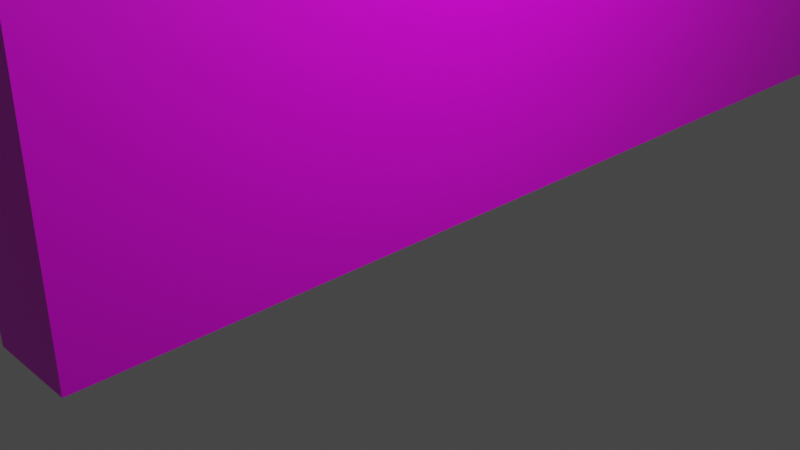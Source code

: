 # Source: Wand_1.blend  (saved by Blender 2.83.18; exported with 4.5.12 LTS)
import bpy
from mathutils import Matrix  # noqa: F401  (used for matrix-valued properties, if any)

bpy.ops.wm.read_factory_settings(use_empty=True)
scene = bpy.context.scene
scene.name = 'Scene'

# ---- collections
col_collection = bpy.data.collections.new('Collection'); scene.collection.children.link(col_collection)

# ---- images (referenced by path relative to the original .blend; pixels are not part of the script)
import os
ASSET_DIR = os.environ.get("B2B_ASSET_DIR", "")  # directory of the original .blend (textures are referenced by path, not embedded)
HERE = os.path.dirname(os.path.abspath(__file__))  # packed textures are extracted next to this script under _unpacked/

def load_image(name, relpath, width, height, colorspace="sRGB"):
    """Load a texture the original file referenced (path relative to the .blend, or extracted next to this script)."""
    p = next((c for c in (os.path.join(HERE, relpath), os.path.join(ASSET_DIR, relpath)) if relpath and os.path.exists(c)), "")
    if p:
        img = bpy.data.images.load(p, check_existing=True)
        img.name = name
    else:  # same state as the original file: an image datablock whose file is absent (Cycles renders it pink)
        img = bpy.data.images.new(name, width, height)
        img.source = "FILE"
        img.filepath = "//" + (relpath or name)
    img.colorspace_settings.name = colorspace
    return img
img_wand_export_1_png = load_image('Wand Export 1.png', 'Wand Export 1.png', 1024, 1024, 'sRGB')

# ---- materials (node trees are filled in below, after node groups)
mat_material = bpy.data.materials.new('Material')
mat_material.alpha_threshold = 0.0
mat_material.use_transparent_shadow = False
mat_material.line_color = (0.0, 0.0, 0.0, 1.0)
mat_material_001 = bpy.data.materials.new('Material.001')
mat_material_001.use_transparent_shadow = False

# ---- material node trees
mat_material.use_nodes = True; mat_material.node_tree.nodes.clear()
_N = mat_material.node_tree.nodes; _L = mat_material.node_tree.links
n0 = _N.new('ShaderNodeOutputMaterial'); n0.name = 'Material Output'; n0.location = (300, 300)
n1 = _N.new('ShaderNodeBsdfPrincipled'); n1.name = 'Principled BSDF'; n1.location = (10, 300)
n1.distribution = 'GGX'
n1.subsurface_method = 'BURLEY'
n1.inputs[2].default_value = 0.4
n1.inputs[3].default_value = 1.45
n1.inputs[27].default_value = (0.0, 0.0, 0.0, 1.0)
n1.inputs[28].default_value = 1.0
n2 = _N.new('ShaderNodeTexImage'); n2.name = 'Image Texture'; n2.location = (-391, 295)
n2.image = img_wand_export_1_png
_L.new(n1.outputs[0], n0.inputs[0])
_L.new(n2.outputs[0], n1.inputs[0])
n0.is_active_output = True
mat_material_001.use_nodes = True; mat_material_001.node_tree.nodes.clear()
_N = mat_material_001.node_tree.nodes; _L = mat_material_001.node_tree.links
n0 = _N.new('ShaderNodeBsdfPrincipled'); n0.name = 'Principled BSDF'; n0.location = (10, 300)
n0.distribution = 'GGX'
n0.subsurface_method = 'BURLEY'
n0.inputs[0].default_value = (0.702, 0.6963, 0.8, 1.0)
n0.inputs[3].default_value = 1.45
n0.inputs[27].default_value = (0.0, 0.0, 0.0, 1.0)
n0.inputs[28].default_value = 1.0
n1 = _N.new('ShaderNodeOutputMaterial'); n1.name = 'Material Output'; n1.location = (300, 300)
_L.new(n0.outputs[0], n1.inputs[0])
n1.is_active_output = True

# ---- world
world_world = bpy.data.worlds.new('World'); scene.world = world_world
world_world.use_nodes = True; world_world.node_tree.nodes.clear()
_N = world_world.node_tree.nodes; _L = world_world.node_tree.links
n0 = _N.new('ShaderNodeOutputWorld'); n0.name = 'World Output'; n0.location = (300, 300)
n1 = _N.new('ShaderNodeBackground'); n1.name = 'Background'; n1.location = (10, 300)
n1.inputs[0].default_value = (0.05088, 0.05088, 0.05088, 1.0)
_L.new(n1.outputs[0], n0.inputs[0])
n0.is_active_output = True
world_world.color = (0.05088, 0.05088, 0.05088)
world_world.use_sun_shadow = False
world_world.sun_shadow_jitter_overblur = 0.0

# ---- cameras
cam_camera = bpy.data.cameras.new('Camera')
cam_camera.clip_end = 100.0
cam_camera.ortho_scale = 7.314

# ---- lights
light_light = bpy.data.lights.new('Light', 'POINT')
light_light.transmission_factor = 0.0
light_light.energy = 1000.0
light_light.shadow_soft_size = 0.1
light_light.shadow_maximum_resolution = 0.006
light_light.use_absolute_resolution = True

# ---- meshes
me_cube = bpy.data.meshes.new('Cube')
me_cube.from_pydata([(1.0, 1.0, 1.0), (1.0, 1.0, -1.0), (1.0, -1.0, 1.0), (1.0, -1.0, -1.0), (-1.0, 1.0, 1.0), (-1.0, 1.0, -1.0), (-1.0, -1.0, 1.0), (-1.0, -1.0, -1.0)], [], [(0, 4, 6, 2), (3, 2, 6, 7), (7, 6, 4, 5), (5, 1, 3, 7), (1, 0, 2, 3), (5, 4, 0, 1)])
_uv = me_cube.uv_layers.new(name='UVMap')
_uv.uv.foreach_set('vector', [-0.004811, 1.011, -0.002782, 2.02, -1.012, 2.022, -1.014, 1.013, -1.016, 0.004238, -1.014, 1.013, -2.022, 1.015, -2.024, 0.006267, 2.011, -0.00185, 2.013, 1.007, 1.004, 1.009, 1.002, 0.0001793, -0.00887, -1.007, -0.00684, 0.002209, -1.016, 0.004238, -1.018, -1.005, -0.00684, 0.002209, -0.004811, 1.011, -1.014, 1.013, -1.016, 0.004238, 1.002, 0.0001793, 1.004, 1.009, -0.004811, 1.011, -0.00684, 0.002209])
me_cube.materials.append(mat_material)
me_cube.materials.append(mat_material_001)
me_cube.use_remesh_preserve_volume = False
me_cube.use_remesh_preserve_attributes = False
me_cube.use_mirror_vertex_groups = False
me_cube.update()

# ---- objects
ob_cube = bpy.data.objects.new('Cube', me_cube)
ob_light = bpy.data.objects.new('Light', light_light)
ob_camera = bpy.data.objects.new('Camera', cam_camera)

# ---- transforms, parenting, visibility, modifiers, constraints
ob_cube.location = (0.0, 0.0, 4.0)
ob_cube.scale = (0.5, 4.0, 4.0)
ob_cube.lock_rotations_4d = False
ob_cube.empty_display_type = 'ARROWS'
ob_cube.lineart.crease_threshold = 0.0
_m = ob_cube.modifiers.new('Array', 'ARRAY')
_m.constant_offset_displace = (0.0, 0.0, 0.0)
_m.relative_offset_displace = (0.0, 1.0, 0.0)
ob_light.location = (4.076, 1.005, 5.904)
ob_light.rotation_euler = (0.6503, 0.05522, 1.866)
ob_light.lock_rotations_4d = False
ob_light.empty_display_type = 'ARROWS'
ob_light.color = (0.0, 0.0, 0.0, 0.0)
ob_light.lineart.crease_threshold = 0.0
ob_camera.location = (7.359, -6.926, 4.958)
ob_camera.rotation_euler = (1.109, 0.0, 0.8149)
ob_camera.lock_rotations_4d = False
ob_camera.empty_display_type = 'ARROWS'
ob_camera.color = (0.0, 0.0, 0.0, 0.0)
ob_camera.display_type = 'WIRE'
ob_camera.lineart.crease_threshold = 0.0

# ---- collection membership
col_collection.objects.link(ob_cube)
col_collection.objects.link(ob_light)
col_collection.objects.link(ob_camera)

# ---- scene / render settings (as saved in the file)
scene.camera = ob_camera
scene.frame_start = 1; scene.frame_end = 250; scene.frame_set(1)
scene.render.engine = 'BLENDER_EEVEE_NEXT'
scene.cycles.use_denoising = False
scene.cycles.samples = 128
scene.cycles.sampling_pattern = 'TABULATED_SOBOL'
scene.cycles.use_adaptive_sampling = False
scene.cycles.use_light_tree = False
scene.view_settings.view_transform = 'Filmic'
bpy.context.view_layer.update()
